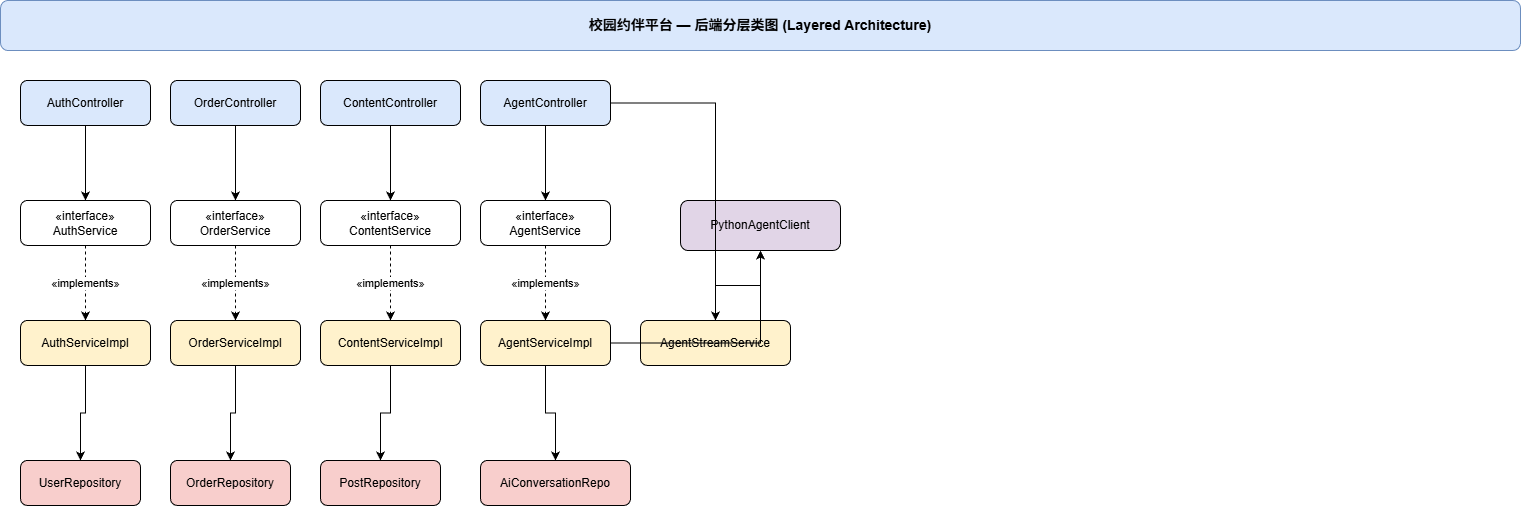

The diagram above was exported from draw.io. Its source (the exported page's mxGraphModel, read from the mxfile embedded in the PNG):
<mxGraphModel dx="703" dy="766" grid="1" gridSize="10" guides="1" tooltips="1" connect="1" arrows="1" fold="1" page="1" pageScale="1" pageWidth="1600" pageHeight="900" math="0" shadow="0">
  <root>
    <mxCell id="0" />
    <mxCell id="1" parent="0" />
    <mxCell id="2" value="校园约伴平台 — 后端分层类图 (Layered Architecture)" style="rounded=1;whiteSpace=wrap;html=1;fillColor=#dae8fc;strokeColor=#6c8ebf;fontStyle=1;fontSize=14;" parent="1" vertex="1">
      <mxGeometry x="40" y="20" width="1520" height="50" as="geometry" />
    </mxCell>
    <mxCell id="3" value="AuthController" style="rounded=1;whiteSpace=wrap;html=1;fillColor=#dae8fc;" parent="1" vertex="1">
      <mxGeometry x="60" y="100" width="130" height="45" as="geometry" />
    </mxCell>
    <mxCell id="4" value="OrderController" style="rounded=1;whiteSpace=wrap;html=1;fillColor=#dae8fc;" parent="1" vertex="1">
      <mxGeometry x="210" y="100" width="130" height="45" as="geometry" />
    </mxCell>
    <mxCell id="5" value="ContentController" style="rounded=1;whiteSpace=wrap;html=1;fillColor=#dae8fc;" parent="1" vertex="1">
      <mxGeometry x="360" y="100" width="140" height="45" as="geometry" />
    </mxCell>
    <mxCell id="6" value="AgentController" style="rounded=1;whiteSpace=wrap;html=1;fillColor=#dae8fc;" parent="1" vertex="1">
      <mxGeometry x="520" y="100" width="130" height="45" as="geometry" />
    </mxCell>
    <mxCell id="7" value="«interface»&#10;AuthService" style="rounded=1;whiteSpace=wrap;html=1;" parent="1" vertex="1">
      <mxGeometry x="60" y="220" width="130" height="45" as="geometry" />
    </mxCell>
    <mxCell id="8" value="«interface»&#10;OrderService" style="rounded=1;whiteSpace=wrap;html=1;" parent="1" vertex="1">
      <mxGeometry x="210" y="220" width="130" height="45" as="geometry" />
    </mxCell>
    <mxCell id="9" value="«interface»&#10;ContentService" style="rounded=1;whiteSpace=wrap;html=1;" parent="1" vertex="1">
      <mxGeometry x="360" y="220" width="140" height="45" as="geometry" />
    </mxCell>
    <mxCell id="10" value="«interface»&#10;AgentService" style="rounded=1;whiteSpace=wrap;html=1;" parent="1" vertex="1">
      <mxGeometry x="520" y="220" width="130" height="45" as="geometry" />
    </mxCell>
    <mxCell id="11" value="AuthServiceImpl" style="rounded=1;whiteSpace=wrap;html=1;fillColor=#fff2cc;" parent="1" vertex="1">
      <mxGeometry x="60" y="340" width="130" height="45" as="geometry" />
    </mxCell>
    <mxCell id="12" value="OrderServiceImpl" style="rounded=1;whiteSpace=wrap;html=1;fillColor=#fff2cc;" parent="1" vertex="1">
      <mxGeometry x="210" y="340" width="130" height="45" as="geometry" />
    </mxCell>
    <mxCell id="13" value="ContentServiceImpl" style="rounded=1;whiteSpace=wrap;html=1;fillColor=#fff2cc;" parent="1" vertex="1">
      <mxGeometry x="360" y="340" width="140" height="45" as="geometry" />
    </mxCell>
    <mxCell id="14" value="AgentServiceImpl" style="rounded=1;whiteSpace=wrap;html=1;fillColor=#fff2cc;" parent="1" vertex="1">
      <mxGeometry x="520" y="340" width="130" height="45" as="geometry" />
    </mxCell>
    <mxCell id="15" value="AgentStreamService" style="rounded=1;whiteSpace=wrap;html=1;fillColor=#fff2cc;" parent="1" vertex="1">
      <mxGeometry x="680" y="340" width="150" height="45" as="geometry" />
    </mxCell>
    <mxCell id="16" value="UserRepository" style="rounded=1;whiteSpace=wrap;html=1;fillColor=#f8cecc;" parent="1" vertex="1">
      <mxGeometry x="60" y="480" width="120" height="45" as="geometry" />
    </mxCell>
    <mxCell id="17" value="OrderRepository" style="rounded=1;whiteSpace=wrap;html=1;fillColor=#f8cecc;" parent="1" vertex="1">
      <mxGeometry x="210" y="480" width="120" height="45" as="geometry" />
    </mxCell>
    <mxCell id="18" value="PostRepository" style="rounded=1;whiteSpace=wrap;html=1;fillColor=#f8cecc;" parent="1" vertex="1">
      <mxGeometry x="360" y="480" width="120" height="45" as="geometry" />
    </mxCell>
    <mxCell id="19" value="AiConversationRepo" style="rounded=1;whiteSpace=wrap;html=1;fillColor=#f8cecc;" parent="1" vertex="1">
      <mxGeometry x="520" y="480" width="150" height="45" as="geometry" />
    </mxCell>
    <mxCell id="20" value="PythonAgentClient" style="rounded=1;whiteSpace=wrap;html=1;fillColor=#e1d5e7;" parent="1" vertex="1">
      <mxGeometry x="720" y="220" width="160" height="50" as="geometry" />
    </mxCell>
    <mxCell id="21" value="" style="edgeStyle=orthogonalEdgeStyle;rounded=0;orthogonalLoop=1;jettySize=auto;html=1;" parent="1" source="3" target="7" edge="1">
      <mxGeometry relative="1" as="geometry" />
    </mxCell>
    <mxCell id="22" value="" style="edgeStyle=orthogonalEdgeStyle;rounded=0;orthogonalLoop=1;jettySize=auto;html=1;" parent="1" source="4" target="8" edge="1">
      <mxGeometry relative="1" as="geometry" />
    </mxCell>
    <mxCell id="23" value="" style="edgeStyle=orthogonalEdgeStyle;rounded=0;orthogonalLoop=1;jettySize=auto;html=1;" parent="1" source="5" target="9" edge="1">
      <mxGeometry relative="1" as="geometry" />
    </mxCell>
    <mxCell id="24" value="" style="edgeStyle=orthogonalEdgeStyle;rounded=0;orthogonalLoop=1;jettySize=auto;html=1;" parent="1" source="6" target="10" edge="1">
      <mxGeometry relative="1" as="geometry" />
    </mxCell>
    <mxCell id="25" value="" style="edgeStyle=orthogonalEdgeStyle;rounded=0;orthogonalLoop=1;jettySize=auto;html=1;" parent="1" source="6" target="15" edge="1">
      <mxGeometry relative="1" as="geometry" />
    </mxCell>
    <mxCell id="26" value="«implements»" style="edgeStyle=orthogonalEdgeStyle;rounded=0;orthogonalLoop=1;jettySize=auto;html=1;dashed=1;" parent="1" source="7" target="11" edge="1">
      <mxGeometry relative="1" as="geometry" />
    </mxCell>
    <mxCell id="27" value="«implements»" style="edgeStyle=orthogonalEdgeStyle;rounded=0;orthogonalLoop=1;jettySize=auto;html=1;dashed=1;" parent="1" source="8" target="12" edge="1">
      <mxGeometry relative="1" as="geometry" />
    </mxCell>
    <mxCell id="28" value="«implements»" style="edgeStyle=orthogonalEdgeStyle;rounded=0;orthogonalLoop=1;jettySize=auto;html=1;dashed=1;" parent="1" source="9" target="13" edge="1">
      <mxGeometry relative="1" as="geometry" />
    </mxCell>
    <mxCell id="29" value="«implements»" style="edgeStyle=orthogonalEdgeStyle;rounded=0;orthogonalLoop=1;jettySize=auto;html=1;dashed=1;" parent="1" source="10" target="14" edge="1">
      <mxGeometry relative="1" as="geometry" />
    </mxCell>
    <mxCell id="30" value="" style="edgeStyle=orthogonalEdgeStyle;rounded=0;orthogonalLoop=1;jettySize=auto;html=1;" parent="1" source="11" target="16" edge="1">
      <mxGeometry relative="1" as="geometry" />
    </mxCell>
    <mxCell id="31" value="" style="edgeStyle=orthogonalEdgeStyle;rounded=0;orthogonalLoop=1;jettySize=auto;html=1;" parent="1" source="12" target="17" edge="1">
      <mxGeometry relative="1" as="geometry" />
    </mxCell>
    <mxCell id="32" value="" style="edgeStyle=orthogonalEdgeStyle;rounded=0;orthogonalLoop=1;jettySize=auto;html=1;" parent="1" source="13" target="18" edge="1">
      <mxGeometry relative="1" as="geometry" />
    </mxCell>
    <mxCell id="33" value="" style="edgeStyle=orthogonalEdgeStyle;rounded=0;orthogonalLoop=1;jettySize=auto;html=1;" parent="1" source="14" target="19" edge="1">
      <mxGeometry relative="1" as="geometry" />
    </mxCell>
    <mxCell id="34" value="" style="edgeStyle=orthogonalEdgeStyle;rounded=0;orthogonalLoop=1;jettySize=auto;html=1;" parent="1" source="14" target="20" edge="1">
      <mxGeometry relative="1" as="geometry" />
    </mxCell>
    <mxCell id="35" value="" style="edgeStyle=orthogonalEdgeStyle;rounded=0;orthogonalLoop=1;jettySize=auto;html=1;" parent="1" source="15" target="20" edge="1">
      <mxGeometry relative="1" as="geometry" />
    </mxCell>
  </root>
</mxGraphModel>